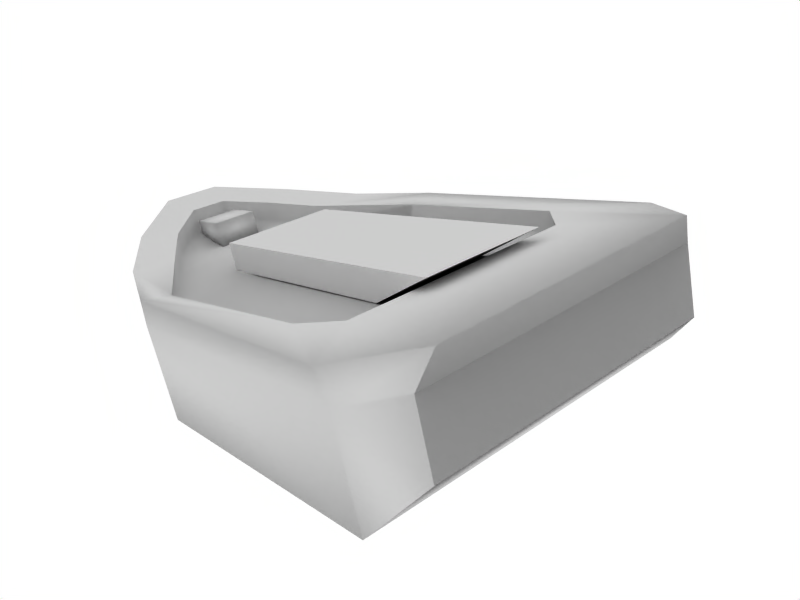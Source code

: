 # Source: SmallShip.blend  (saved by Blender 2.49.2; exported with 4.5.12 LTS)
import bpy
from mathutils import Matrix  # noqa: F401  (used for matrix-valued properties, if any)

bpy.ops.wm.read_factory_settings(use_empty=True)
scene = bpy.context.scene
scene.name = 'Scene'

# ---- collections
col_collection_1 = bpy.data.collections.new('Collection 1'); scene.collection.children.link(col_collection_1)

# ---- materials (node trees are filled in below, after node groups)
mat_material = bpy.data.materials.new('Material')
mat_material.alpha_threshold = 0.0
mat_material.roughness = 0.5
mat_material.line_color = (0.0, 0.0, 0.0, 1.0)

# ---- material node trees

# ---- world
world_world = bpy.data.worlds.new('World'); scene.world = world_world
world_world.color = (1.0, 1.0, 1.0)
world_world.use_sun_shadow = False
world_world.sun_shadow_jitter_overblur = 0.0
world_world.cycles.sampling_method = 'MANUAL'
world_world.cycles.sample_map_resolution = 256

# ---- cameras
cam_camera = bpy.data.cameras.new('Camera')
cam_camera.passepartout_alpha = 0.2
cam_camera.clip_end = 100.0
cam_camera.lens = 35.0
cam_camera.ortho_scale = 7.314
cam_camera.show_passepartout = False
cam_camera.show_safe_areas = True
cam_camera.dof.focus_distance = 0.0
cam_camera.dof.aperture_fstop = 128.0

# ---- lights
light_spot = bpy.data.lights.new('Spot', 'POINT')
light_spot.transmission_factor = 0.0
light_spot.cutoff_distance = 30.0
light_spot.energy = 100.0
light_spot.shadow_buffer_clip_start = 1.001
light_spot.shadow_soft_size = 1.0
light_spot.shadow_maximum_resolution = 0.006
light_spot.use_absolute_resolution = True
light_spot.cycles.use_multiple_importance_sampling = False

# ---- meshes
me_cube_002 = bpy.data.meshes.new('Cube.002')
me_cube_002.from_pydata([(0.5528, 1.0, -0.4049), (0.5528, -1.0, -0.4049), (-1.0, -1.0, -0.4049), (-1.0, 1.0, -0.4049), (1.0, 1.0, 1.838), (1.0, -1.0, 1.838), (-1.0, -1.0, 1.838), (-1.0, 1.0, 1.838)], [], [(0, 1, 2, 3), (4, 7, 6, 5), (0, 4, 5, 1), (1, 5, 6, 2), (2, 6, 7, 3), (4, 0, 3, 7)])
_uv = me_cube_002.uv_layers.new(name='UVTex')
_uv.uv.foreach_set('vector', [0.1486, 0.3885, 0.005338, 0.3885, 0.005338, 0.9732, 0.1486, 0.9732, 0.1486, 0.2201, 0.1486, 0.9732, 0.005338, 0.9732, 0.005338, 0.2201, 0.1486, 0.3885, 0.1486, 0.2201, 0.005338, 0.2201, 0.005338, 0.3885, 0.005338, 0.3885, 0.005338, 0.2201, 0.005338, 0.9732, 0.005338, 0.9732, 0.005338, 0.9732, 0.005338, 0.9732, 0.1486, 0.9732, 0.1486, 0.9732, 0.1486, 0.2201, 0.1486, 0.3885, 0.1486, 0.9732, 0.1486, 0.9732])
me_cube_002.materials.append(mat_material)
me_cube_002.use_remesh_preserve_volume = False
me_cube_002.use_remesh_preserve_attributes = False
me_cube_002.use_mirror_vertex_groups = False
me_cube_002.update()
me_cube_001 = bpy.data.meshes.new('Cube.001')
me_cube_001.from_pydata([(1.0, 0.8855, -1.0), (1.0, -1.115, -1.0), (-1.0, -1.115, -1.0), (-1.0, 0.8855, -1.0), (1.0, 0.8855, 1.0), (1.0, -1.115, 1.0), (-1.0, -1.115, 1.0), (-1.0, 0.8855, 1.0)], [], [(0, 1, 2, 3), (4, 7, 6, 5), (0, 4, 5, 1), (1, 5, 6, 2), (2, 6, 7, 3), (4, 0, 3, 7)])
me_cube_001.polygons.foreach_set('use_smooth', [True] * 6)
_uv = me_cube_001.uv_layers.new(name='UVTex')
_uv.uv.foreach_set('vector', [0.008381, 0.02473, 0.008381, 0.1793, 0.08568, 0.1793, 0.08568, 0.02473, 0.008381, 0.02473, 0.08568, 0.02473, 0.08568, 0.1793, 0.008381, 0.1793, 0.008381, 0.02473, 0.008381, 0.02473, 0.008381, 0.1793, 0.008381, 0.1793, 0.008381, 0.1793, 0.008381, 0.1793, 0.08568, 0.1793, 0.08568, 0.1793, 0.08568, 0.1793, 0.08568, 0.1793, 0.08568, 0.02473, 0.08568, 0.02473, 0.008381, 0.02473, 0.008381, 0.02473, 0.08568, 0.02473, 0.08568, 0.02473])
me_cube_001.materials.append(mat_material)
me_cube_001.use_remesh_preserve_volume = False
me_cube_001.use_remesh_preserve_attributes = False
me_cube_001.use_mirror_vertex_groups = False
me_cube_001.update()
me_cube = bpy.data.meshes.new('Cube')
me_cube.from_pydata([(0.7889, 1.0, 0.3527), (0.7889, -1.0, 0.3527), (-1.0, -1.0, 0.3527), (-1.0, 1.0, 0.3837), (0.7889, 1.0, 1.0), (0.7889, -1.0, 1.0), (-1.0, -1.0, 1.0), (-1.0, 1.0, 1.0), (-1.577, 0.8226, 0.5662), (-1.577, 0.8226, 1.032), (-1.577, -0.8226, 0.5662), (-1.577, -0.8226, 1.032), (-2.056, -0.5618, 0.8811), (-2.056, 0.5618, 0.8811), (-2.056, 0.5618, 1.141), (-2.056, -0.5618, 1.141), (-2.436, 0.182, 1.276), (-2.436, 0.182, 1.184), (-2.436, -0.182, 1.184), (-2.436, -0.182, 1.276), (1.058, 0.8135, 0.6225), (1.058, 0.8135, 1.045), (1.058, -0.8135, 0.6225), (1.058, -0.8135, 1.045), (1.058, 0.8135, 0.6225), (1.058, -0.8135, 0.6225), (1.058, -0.8135, 1.045), (1.058, 0.8135, 1.045), (-2.436, 0.182, 1.276), (-2.436, -0.182, 1.276), (-2.056, -0.5618, 1.141), (-2.056, 0.5618, 1.141), (-1.577, -0.8226, 1.032), (-1.577, 0.8226, 1.032), (-1.0, -1.0, 1.0), (-1.0, 1.0, 1.0), (-1.0, -1.0, 1.0), (-1.0, 1.0, 1.0), (-1.577, 0.8226, 1.032), (-1.577, -0.8226, 1.032), (-2.056, 0.5618, 1.141), (-2.056, -0.5618, 1.141), (-2.436, 0.182, 1.276), (-2.436, -0.182, 1.276), (-2.403, -0.182, 1.46), (-2.403, 0.182, 1.46), (-2.023, -0.5618, 1.325), (-2.023, 0.5618, 1.325), (-1.545, -0.8226, 1.216), (-1.545, 0.8226, 1.216), (-0.9602, -1.0, 1.184), (-0.9602, 1.0, 1.184), (-1.545, 0.8226, 1.216), (-1.545, -0.8226, 1.216), (-2.023, 0.5618, 1.325), (-2.023, -0.5618, 1.325), (-2.403, 0.182, 1.46), (-2.403, -0.182, 1.46), (-2.403, 0.182, 1.46), (-2.403, -0.182, 1.46), (-2.023, -0.5618, 1.325), (-2.023, 0.5618, 1.325), (-1.545, -0.8226, 1.216), (-1.545, 0.8226, 1.216), (-0.9514, 0.8396, 1.147), (-0.9514, -0.8396, 1.147), (-1.631, 0.5172, 1.213), (-1.631, -0.5172, 1.213), (-1.931, 0.3532, 1.282), (-1.931, -0.3532, 1.282), (-2.17, 0.1144, 1.367), (-2.17, -0.1144, 1.367), (-2.17, 0.1144, 1.367), (-2.17, -0.1144, 1.367), (-1.931, -0.3532, 1.282), (-1.931, 0.3532, 1.282), (-1.631, -0.5172, 1.213), (-1.631, 0.5172, 1.213), (-1.006, 0.8396, 1.04), (-1.006, -0.8396, 1.04), (-1.649, 0.5172, 1.064), (-1.649, -0.5172, 1.064), (-1.95, 0.3532, 1.133), (-1.95, -0.3532, 1.133), (-2.189, 0.1144, 1.218), (-2.189, -0.1144, 1.218), (1.121, 0.7302, 1.227), (1.121, -0.7302, 1.227), (0.7512, -1.0, 1.183), (0.7512, 1.0, 1.183), (0.274, -0.7983, 1.181), (0.274, 0.7906, 1.181), (0.44, 0.645, 1.158), (0.44, -0.645, 1.158), (0.44, -0.645, 1.158), (0.44, 0.645, 1.158), (0.274, -0.7983, 1.181), (0.274, 0.7906, 1.181), (0.2895, -0.7983, 1.04), (0.2895, 0.7906, 1.04), (0.355, 0.645, 1.117), (0.355, -0.645, 1.117)], [], [(0, 1, 2, 3), (1, 5, 6, 2), (4, 0, 3, 7), (7, 3, 8, 9), (2, 6, 11, 10), (3, 2, 10, 8), (8, 10, 12, 13), (10, 11, 15, 12), (9, 8, 13, 14), (14, 13, 17, 16), (12, 15, 19, 18), (13, 12, 18, 17), (18, 19, 16, 17), (0, 4, 21, 20), (5, 1, 22, 23), (1, 0, 20, 22), (22, 20, 24, 25), (21, 23, 26, 27), (23, 22, 25, 26), (20, 21, 27, 24), (24, 27, 26, 25), (16, 19, 29, 28), (19, 15, 30, 29), (14, 16, 28, 31), (15, 11, 32, 30), (9, 14, 31, 33), (11, 6, 34, 32), (7, 9, 33, 35), (35, 33, 38, 37), (32, 34, 36, 39), (33, 31, 40, 38), (30, 32, 39, 41), (31, 28, 42, 40), (29, 30, 41, 43), (28, 29, 43, 42), (42, 43, 44, 45), (43, 41, 46, 44), (40, 42, 45, 47), (41, 39, 48, 46), (38, 40, 47, 49), (39, 36, 50, 48), (37, 38, 49, 51), (51, 49, 52), (48, 50, 53), (49, 47, 54, 52), (46, 48, 53, 55), (47, 45, 56, 54), (44, 46, 55, 57), (45, 44, 57, 56), (56, 57, 59, 58), (57, 55, 60, 59), (54, 56, 58, 61), (55, 53, 62, 60), (52, 54, 61, 63), (53, 50, 62), (51, 52, 63), (51, 63, 66, 64), (62, 50, 65, 67), (63, 61, 68, 66), (60, 62, 67, 69), (61, 58, 70, 68), (59, 60, 69, 71), (58, 59, 71, 70), (70, 71, 73, 72), (71, 69, 74, 73), (68, 70, 72, 75), (69, 67, 76, 74), (66, 68, 75, 77), (67, 65, 76), (64, 66, 77), (64, 77, 80, 78), (76, 65, 79, 81), (77, 75, 82, 80), (74, 76, 81, 83), (75, 72, 84, 82), (73, 74, 83, 85), (72, 73, 85, 84), (23, 21, 86, 87), (5, 23, 87, 88), (21, 4, 89, 86), (4, 7, 51, 89), (6, 5, 88, 50), (50, 88, 90, 65), (89, 51, 64, 91), (86, 89, 91, 92), (88, 87, 93, 90), (87, 86, 92, 93), (93, 92, 95, 94), (90, 93, 94, 96), (92, 91, 97, 95), (91, 64, 97), (65, 90, 96), (65, 96, 98, 79), (97, 64, 78, 99), (95, 97, 99, 100), (96, 94, 101, 98), (94, 95, 100, 101), (79, 78, 80, 81), (81, 80, 82, 83), (83, 82, 84, 85), (99, 78, 79, 98), (99, 98, 101, 100)])
me_cube.polygons.foreach_set('use_smooth', [True] * 102)
_uv = me_cube.uv_layers.new(name='UVTex')
_uv.uv.foreach_set('vector', [0.9077, 0.9766, 0.9077, 0.07816, 0.5125, 0.07816, 0.5125, 0.9766, 0.9077, 0.07816, 0.9077, 0.07816, 0.5125, 0.07816, 0.5125, 0.07816, 0.9077, 0.9766, 0.9077, 0.9766, 0.5125, 0.9766, 0.5125, 0.9766, 0.5125, 0.9766, 0.5125, 0.9766, 0.3851, 0.8969, 0.3851, 0.8969, 0.5125, 0.07816, 0.5125, 0.07816, 0.3851, 0.1578, 0.3851, 0.1578, 0.5125, 0.9766, 0.5125, 0.07816, 0.3851, 0.1578, 0.3851, 0.8969, 0.3851, 0.8969, 0.3851, 0.1578, 0.2793, 0.275, 0.2793, 0.7798, 0.3851, 0.1578, 0.3851, 0.1578, 0.2793, 0.275, 0.2793, 0.275, 0.3851, 0.8969, 0.3851, 0.8969, 0.2793, 0.7798, 0.2793, 0.7798, 0.2793, 0.7798, 0.2793, 0.7798, 0.1954, 0.6091, 0.1954, 0.6091, 0.2793, 0.275, 0.2793, 0.275, 0.1954, 0.4456, 0.1954, 0.4456, 0.2793, 0.7798, 0.2793, 0.275, 0.1954, 0.4456, 0.1954, 0.6091, 0.1954, 0.4456, 0.1954, 0.4456, 0.1954, 0.6091, 0.1954, 0.6091, 0.9077, 0.9766, 0.9077, 0.9766, 0.9672, 0.8928, 0.9672, 0.8928, 0.9077, 0.07816, 0.9077, 0.07816, 0.9672, 0.1619, 0.9672, 0.1619, 0.9077, 0.07816, 0.9077, 0.9766, 0.9672, 0.8928, 0.9672, 0.1619, 0.9672, 0.1619, 0.9672, 0.8928, 0.9672, 0.8928, 0.9672, 0.1619, 0.9672, 0.8928, 0.9672, 0.1619, 0.9672, 0.1619, 0.9672, 0.8928, 0.9672, 0.1619, 0.9672, 0.1619, 0.9672, 0.1619, 0.9672, 0.1619, 0.9672, 0.8928, 0.9672, 0.8928, 0.9672, 0.8928, 0.9672, 0.8928, 0.9672, 0.8928, 0.9672, 0.8928, 0.9672, 0.1619, 0.9672, 0.1619, 0.1954, 0.6091, 0.1954, 0.4456, 0.1954, 0.4456, 0.1954, 0.6091, 0.1954, 0.4456, 0.2793, 0.275, 0.2793, 0.275, 0.1954, 0.4456, 0.2793, 0.7798, 0.1954, 0.6091, 0.1954, 0.6091, 0.2793, 0.7798, 0.2793, 0.275, 0.3851, 0.1578, 0.3851, 0.1578, 0.2793, 0.275, 0.3851, 0.8969, 0.2793, 0.7798, 0.2793, 0.7798, 0.3851, 0.8969, 0.3851, 0.1578, 0.5125, 0.07816, 0.5125, 0.07816, 0.3851, 0.1578, 0.5125, 0.9766, 0.3851, 0.8969, 0.3851, 0.8969, 0.5125, 0.9766, 0.5125, 0.9766, 0.3851, 0.8969, 0.3851, 0.8969, 0.5125, 0.9766, 0.3851, 0.1578, 0.5125, 0.07816, 0.5125, 0.07816, 0.3851, 0.1578, 0.3851, 0.8969, 0.2793, 0.7798, 0.2793, 0.7798, 0.3851, 0.8969, 0.2793, 0.275, 0.3851, 0.1578, 0.3851, 0.1578, 0.2793, 0.275, 0.2793, 0.7798, 0.1954, 0.6091, 0.1954, 0.6091, 0.2793, 0.7798, 0.1954, 0.4456, 0.2793, 0.275, 0.2793, 0.275, 0.1954, 0.4456, 0.1954, 0.6091, 0.1954, 0.4456, 0.1954, 0.4456, 0.1954, 0.6091, 0.1954, 0.6091, 0.1954, 0.4456, 0.2025, 0.4456, 0.2025, 0.6091, 0.1954, 0.4456, 0.2793, 0.275, 0.2864, 0.275, 0.2025, 0.4456, 0.2793, 0.7798, 0.1954, 0.6091, 0.2025, 0.6091, 0.2864, 0.7798, 0.2793, 0.275, 0.3851, 0.1578, 0.3922, 0.1578, 0.2864, 0.275, 0.3851, 0.8969, 0.2793, 0.7798, 0.2864, 0.7798, 0.3922, 0.8969, 0.3851, 0.1578, 0.5125, 0.07816, 0.5213, 0.07816, 0.3922, 0.1578, 0.5125, 0.9766, 0.3851, 0.8969, 0.3922, 0.8969, 0.5213, 0.9766, 0.5213, 0.9766, 0.3922, 0.8969, 0.3922, 0.8969, 0.3922, 0.1578, 0.5213, 0.07816, 0.3922, 0.1578, 0.3922, 0.8969, 0.2864, 0.7798, 0.2864, 0.7798, 0.3922, 0.8969, 0.2864, 0.275, 0.3922, 0.1578, 0.3922, 0.1578, 0.2864, 0.275, 0.2864, 0.7798, 0.2025, 0.6091, 0.2025, 0.6091, 0.2864, 0.7798, 0.2025, 0.4456, 0.2864, 0.275, 0.2864, 0.275, 0.2025, 0.4456, 0.2025, 0.6091, 0.2025, 0.4456, 0.2025, 0.4456, 0.2025, 0.6091, 0.2025, 0.6091, 0.2025, 0.4456, 0.2025, 0.4456, 0.2025, 0.6091, 0.2025, 0.4456, 0.2864, 0.275, 0.2864, 0.275, 0.2025, 0.4456, 0.2864, 0.7798, 0.2025, 0.6091, 0.2025, 0.6091, 0.2864, 0.7798, 0.2864, 0.275, 0.3922, 0.1578, 0.3922, 0.1578, 0.2864, 0.275, 0.3922, 0.8969, 0.2864, 0.7798, 0.2864, 0.7798, 0.3922, 0.8969, 0.3922, 0.1578, 0.5213, 0.07816, 0.3922, 0.1578, 0.5213, 0.9766, 0.3922, 0.8969, 0.3922, 0.8969, 0.5213, 0.9766, 0.3922, 0.8969, 0.3732, 0.7597, 0.5233, 0.9045, 0.3922, 0.1578, 0.5213, 0.07816, 0.5233, 0.1502, 0.3732, 0.295, 0.3922, 0.8969, 0.2864, 0.7798, 0.3068, 0.686, 0.3732, 0.7597, 0.2864, 0.275, 0.3922, 0.1578, 0.3732, 0.295, 0.3068, 0.3687, 0.2864, 0.7798, 0.2025, 0.6091, 0.254, 0.5788, 0.3068, 0.686, 0.2025, 0.4456, 0.2864, 0.275, 0.3068, 0.3687, 0.254, 0.476, 0.2025, 0.6091, 0.2025, 0.4456, 0.254, 0.476, 0.254, 0.5788, 0.254, 0.5788, 0.254, 0.476, 0.254, 0.476, 0.254, 0.5788, 0.254, 0.476, 0.3068, 0.3687, 0.3068, 0.3687, 0.254, 0.476, 0.3068, 0.686, 0.254, 0.5788, 0.254, 0.5788, 0.3068, 0.686, 0.3068, 0.3687, 0.3732, 0.295, 0.3732, 0.295, 0.3068, 0.3687, 0.3732, 0.7597, 0.3068, 0.686, 0.3068, 0.686, 0.3732, 0.7597, 0.3732, 0.295, 0.5233, 0.1502, 0.3732, 0.295, 0.5233, 0.9045, 0.3732, 0.7597, 0.3732, 0.7597, 0.5233, 0.9045, 0.3732, 0.7597, 0.3691, 0.7597, 0.5113, 0.9045, 0.3732, 0.295, 0.5233, 0.1502, 0.5113, 0.1502, 0.3691, 0.295, 0.3732, 0.7597, 0.3068, 0.686, 0.3027, 0.686, 0.3691, 0.7597, 0.3068, 0.3687, 0.3732, 0.295, 0.3691, 0.295, 0.3027, 0.3687, 0.3068, 0.686, 0.254, 0.5788, 0.2499, 0.5788, 0.3027, 0.686, 0.254, 0.476, 0.3068, 0.3687, 0.3027, 0.3687, 0.2499, 0.476, 0.254, 0.5788, 0.254, 0.476, 0.2499, 0.476, 0.2499, 0.5788, 0.9672, 0.1619, 0.9672, 0.8928, 0.981, 0.8554, 0.981, 0.1993, 0.9077, 0.07816, 0.9672, 0.1619, 0.981, 0.1993, 0.8994, 0.07816, 0.9672, 0.8928, 0.9077, 0.9766, 0.8994, 0.9766, 0.981, 0.8554, 0.9077, 0.9766, 0.5125, 0.9766, 0.5213, 0.9766, 0.8994, 0.9766, 0.5125, 0.07816, 0.9077, 0.07816, 0.8994, 0.07816, 0.5213, 0.07816, 0.5213, 0.07816, 0.8994, 0.07816, 0.794, 0.1688, 0.5233, 0.1502, 0.8994, 0.9766, 0.5213, 0.9766, 0.5233, 0.9045, 0.794, 0.8825, 0.981, 0.8554, 0.8994, 0.9766, 0.794, 0.8825, 0.8306, 0.8171, 0.8994, 0.07816, 0.981, 0.1993, 0.8306, 0.2376, 0.794, 0.1688, 0.981, 0.1993, 0.981, 0.8554, 0.8306, 0.8171, 0.8306, 0.2376, 0.8306, 0.2376, 0.8306, 0.8171, 0.8306, 0.8171, 0.8306, 0.2376, 0.794, 0.1688, 0.8306, 0.2376, 0.8306, 0.2376, 0.794, 0.1688, 0.8306, 0.8171, 0.794, 0.8825, 0.794, 0.8825, 0.8306, 0.8171, 0.794, 0.8825, 0.5233, 0.9045, 0.794, 0.8825, 0.5233, 0.1502, 0.794, 0.1688, 0.794, 0.1688, 0.5233, 0.1502, 0.794, 0.1688, 0.7974, 0.1688, 0.5113, 0.1502, 0.794, 0.8825, 0.5233, 0.9045, 0.5113, 0.9045, 0.7974, 0.8825, 0.8306, 0.8171, 0.794, 0.8825, 0.7974, 0.8825, 0.8118, 0.8171, 0.794, 0.1688, 0.8306, 0.2376, 0.8118, 0.2376, 0.7974, 0.1688, 0.8306, 0.2376, 0.8306, 0.8171, 0.8118, 0.8171, 0.8118, 0.2376, 0.5113, 0.1502, 0.5113, 0.9045, 0.3691, 0.7597, 0.3691, 0.295, 0.3691, 0.295, 0.3691, 0.7597, 0.3027, 0.686, 0.3027, 0.3687, 0.3027, 0.3687, 0.3027, 0.686, 0.2499, 0.5788, 0.2499, 0.476, 0.7974, 0.8825, 0.5113, 0.9045, 0.5113, 0.1502, 0.7974, 0.1688, 0.7974, 0.8825, 0.7974, 0.1688, 0.8118, 0.2376, 0.8118, 0.8171])
me_cube.materials.append(mat_material)
me_cube.use_remesh_preserve_volume = False
me_cube.use_remesh_preserve_attributes = False
me_cube.use_mirror_vertex_groups = False
me_cube.update()

# ---- objects
ob_cube_002 = bpy.data.objects.new('Cube.002', me_cube_002)
ob_cube_001 = bpy.data.objects.new('Cube.001', me_cube_001)
ob_cube = bpy.data.objects.new('Cube', me_cube)
ob_lamp = bpy.data.objects.new('Lamp', light_spot)
ob_camera = bpy.data.objects.new('Camera', cam_camera)

# ---- transforms, parenting, visibility, modifiers, constraints
ob_cube_002.location = (1.39, 0.2066, 2.277)
ob_cube_002.scale = (3.717, 1.414, 0.3162)
ob_cube_002.lock_rotations_4d = False
ob_cube_002.empty_display_type = 'ARROWS'
ob_cube_002.lineart.crease_threshold = 0.0
ob_cube_001.location = (-4.965, 0.1242, 2.677)
ob_cube_001.scale = (0.5613, 0.5613, 0.3259)
ob_cube_001.lock_rotations_4d = False
ob_cube_001.empty_display_type = 'ARROWS'
ob_cube_001.lineart.crease_threshold = 0.0
ob_cube.location = (2.821, 0.02641, -1.502)
ob_cube.scale = (3.995, 4.061, 3.494)
ob_cube.lock_rotations_4d = False
ob_cube.empty_display_type = 'ARROWS'
ob_cube.lineart.crease_threshold = 0.0
ob_lamp.location = (16.7, -2.674, 21.78)
ob_lamp.rotation_euler = (0.6503, 0.05522, 1.866)
ob_lamp.lock_rotations_4d = False
ob_lamp.empty_display_type = 'ARROWS'
ob_lamp.color = (0.0, 0.0, 0.0, 0.0)
ob_lamp.lineart.crease_threshold = 0.0
ob_camera.location = (14.98, -8.711, 6.748)
ob_camera.rotation_euler = (1.239, 0.2011, 0.8933)
ob_camera.lock_rotations_4d = False
ob_camera.empty_display_type = 'ARROWS'
ob_camera.color = (0.0, 0.0, 0.0, 0.0)
ob_camera.display_type = 'WIRE'
ob_camera.lineart.crease_threshold = 0.0

# ---- collection membership
col_collection_1.objects.link(ob_cube_002)
col_collection_1.objects.link(ob_cube_001)
col_collection_1.objects.link(ob_cube)
col_collection_1.objects.link(ob_lamp)
col_collection_1.objects.link(ob_camera)

# ---- scene / render settings (as saved in the file)
scene.camera = ob_camera
scene.frame_start = 1; scene.frame_end = 250; scene.frame_set(13)
scene.render.engine = 'BLENDER_EEVEE_NEXT'
scene.render.image_settings.file_format = 'JPEG'
scene.render.image_settings.color_mode = 'RGB'
scene.render.image_settings.compression = 90
scene.render.resolution_x = 800
scene.render.resolution_y = 600
scene.render.pixel_aspect_x = 100.0
scene.render.pixel_aspect_y = 100.0
scene.render.fps = 25
scene.render.dither_intensity = 0.0
scene.render.use_compositing = False
scene.render.use_sequencer = False
scene.render.bake_margin = 2
scene.render.bake_bias = 0.0
scene.render.use_stamp_time = False
scene.render.use_stamp_date = False
scene.render.use_stamp_frame = False
scene.render.use_stamp_camera = False
scene.render.use_stamp_scene = False
scene.render.use_stamp_filename = False
scene.render.use_stamp_render_time = False
scene.render.stamp_font_size = 0
scene.cycles.use_denoising = False
scene.cycles.samples = 10
scene.cycles.sampling_pattern = 'TABULATED_SOBOL'
scene.cycles.light_sampling_threshold = 0.0
scene.cycles.use_adaptive_sampling = False
scene.cycles.use_light_tree = False
scene.cycles.blur_glossy = 0.0
scene.cycles.volume_bounces = 1
scene.cycles.pixel_filter_type = 'GAUSSIAN'
scene.cycles.sample_clamp_indirect = 0.0
scene.view_settings.view_transform = 'Raw'
bpy.context.view_layer.update()
